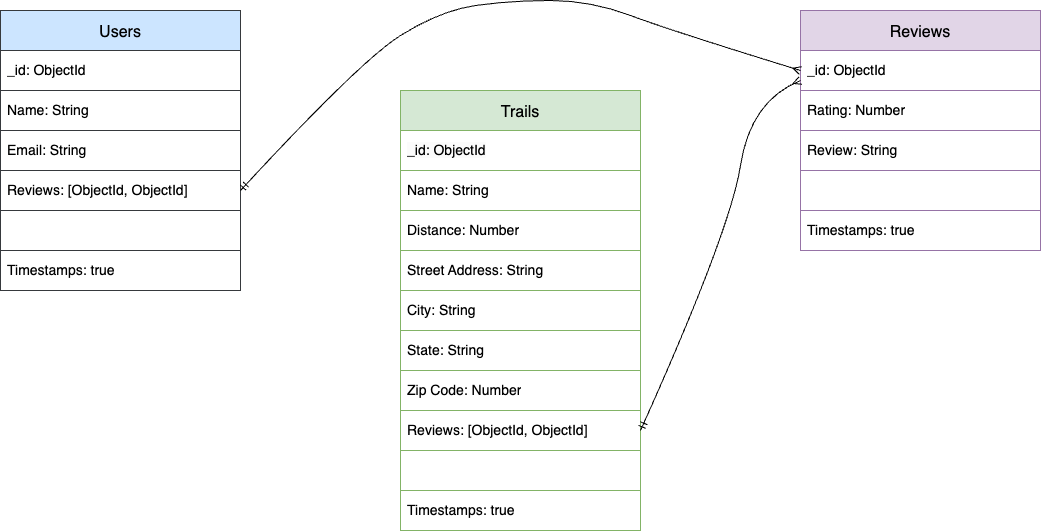

The diagram above was exported from draw.io. Its source (the exported page's mxGraphModel, read from the mxfile embedded in the PNG):
<mxGraphModel dx="859" dy="513" grid="1" gridSize="10" guides="1" tooltips="1" connect="1" arrows="1" fold="1" page="1" pageScale="1" pageWidth="1100" pageHeight="850" math="0" shadow="0">
  <root>
    <mxCell id="0" />
    <mxCell id="1" parent="0" />
    <mxCell id="33" value="Users" style="shape=table;startSize=40;container=1;collapsible=0;childLayout=tableLayout;fontSize=16;fillColor=#cce5ff;strokeColor=#36393d;" parent="1" vertex="1">
      <mxGeometry x="40" y="40" width="240" height="280" as="geometry" />
    </mxCell>
    <mxCell id="102" style="shape=tableRow;horizontal=0;startSize=0;swimlaneHead=0;swimlaneBody=0;top=0;left=0;bottom=0;right=0;collapsible=0;dropTarget=0;fillColor=none;points=[[0,0.5],[1,0.5]];portConstraint=eastwest;" parent="33" vertex="1">
      <mxGeometry y="40" width="240" height="40" as="geometry" />
    </mxCell>
    <mxCell id="103" value="_id: ObjectId" style="shape=partialRectangle;html=1;whiteSpace=wrap;connectable=0;overflow=hidden;fillColor=none;top=0;left=0;bottom=0;right=0;pointerEvents=1;align=left;fontSize=14;spacingLeft=5;" parent="102" vertex="1">
      <mxGeometry width="240" height="40" as="geometry">
        <mxRectangle width="240" height="40" as="alternateBounds" />
      </mxGeometry>
    </mxCell>
    <mxCell id="34" value="" style="shape=tableRow;horizontal=0;startSize=0;swimlaneHead=0;swimlaneBody=0;top=0;left=0;bottom=0;right=0;collapsible=0;dropTarget=0;fillColor=none;points=[[0,0.5],[1,0.5]];portConstraint=eastwest;" parent="33" vertex="1">
      <mxGeometry y="80" width="240" height="40" as="geometry" />
    </mxCell>
    <mxCell id="35" value="Name: String" style="shape=partialRectangle;html=1;whiteSpace=wrap;connectable=0;overflow=hidden;fillColor=none;top=0;left=0;bottom=0;right=0;pointerEvents=1;align=left;fontSize=14;spacingLeft=5;" parent="34" vertex="1">
      <mxGeometry width="240" height="40" as="geometry">
        <mxRectangle width="240" height="40" as="alternateBounds" />
      </mxGeometry>
    </mxCell>
    <mxCell id="36" value="" style="shape=tableRow;horizontal=0;startSize=0;swimlaneHead=0;swimlaneBody=0;top=0;left=0;bottom=0;right=0;collapsible=0;dropTarget=0;fillColor=none;points=[[0,0.5],[1,0.5]];portConstraint=eastwest;" parent="33" vertex="1">
      <mxGeometry y="120" width="240" height="40" as="geometry" />
    </mxCell>
    <mxCell id="37" value="Email: String" style="shape=partialRectangle;html=1;whiteSpace=wrap;connectable=0;overflow=hidden;fillColor=none;top=0;left=0;bottom=0;right=0;pointerEvents=1;align=left;fontSize=14;spacingLeft=5;" parent="36" vertex="1">
      <mxGeometry width="240" height="40" as="geometry">
        <mxRectangle width="240" height="40" as="alternateBounds" />
      </mxGeometry>
    </mxCell>
    <mxCell id="38" value="" style="shape=tableRow;horizontal=0;startSize=0;swimlaneHead=0;swimlaneBody=0;top=0;left=0;bottom=0;right=0;collapsible=0;dropTarget=0;fillColor=none;points=[[0,0.5],[1,0.5]];portConstraint=eastwest;" parent="33" vertex="1">
      <mxGeometry y="160" width="240" height="40" as="geometry" />
    </mxCell>
    <mxCell id="39" value="Reviews: [ObjectId, ObjectId]" style="shape=partialRectangle;html=1;whiteSpace=wrap;connectable=0;overflow=hidden;fillColor=none;top=0;left=0;bottom=0;right=0;pointerEvents=1;align=left;fontSize=14;spacingLeft=5;" parent="38" vertex="1">
      <mxGeometry width="240" height="40" as="geometry">
        <mxRectangle width="240" height="40" as="alternateBounds" />
      </mxGeometry>
    </mxCell>
    <mxCell id="40" value="" style="shape=tableRow;horizontal=0;startSize=0;swimlaneHead=0;swimlaneBody=0;top=0;left=0;bottom=0;right=0;collapsible=0;dropTarget=0;fillColor=none;points=[[0,0.5],[1,0.5]];portConstraint=eastwest;" parent="33" vertex="1">
      <mxGeometry y="200" width="240" height="40" as="geometry" />
    </mxCell>
    <mxCell id="41" value="" style="shape=partialRectangle;html=1;whiteSpace=wrap;connectable=0;overflow=hidden;fillColor=none;top=0;left=0;bottom=0;right=0;pointerEvents=1;align=left;fontSize=14;spacingLeft=5;" parent="40" vertex="1">
      <mxGeometry width="240" height="40" as="geometry">
        <mxRectangle width="240" height="40" as="alternateBounds" />
      </mxGeometry>
    </mxCell>
    <mxCell id="61" value="" style="shape=singleArrow;whiteSpace=wrap;html=1;arrowWidth=0.4;arrowSize=0.4;fontSize=16;startSize=40;" parent="40" vertex="1">
      <mxGeometry x="240" height="40" as="geometry">
        <mxRectangle width="NaN" height="40" as="alternateBounds" />
      </mxGeometry>
    </mxCell>
    <mxCell id="42" value="" style="shape=tableRow;horizontal=0;startSize=0;swimlaneHead=0;swimlaneBody=0;top=0;left=0;bottom=0;right=0;collapsible=0;dropTarget=0;fillColor=none;points=[[0,0.5],[1,0.5]];portConstraint=eastwest;" parent="33" vertex="1">
      <mxGeometry y="240" width="240" height="40" as="geometry" />
    </mxCell>
    <mxCell id="43" value="Timestamps: true" style="shape=partialRectangle;html=1;whiteSpace=wrap;connectable=0;overflow=hidden;fillColor=none;top=0;left=0;bottom=0;right=0;pointerEvents=1;align=left;fontSize=14;spacingLeft=5;" parent="42" vertex="1">
      <mxGeometry width="240" height="40" as="geometry">
        <mxRectangle width="240" height="40" as="alternateBounds" />
      </mxGeometry>
    </mxCell>
    <mxCell id="46" value="Reviews" style="shape=table;startSize=40;container=1;collapsible=0;childLayout=tableLayout;fontSize=16;fillColor=#e1d5e7;strokeColor=#9673a6;" parent="1" vertex="1">
      <mxGeometry x="840" y="40" width="240" height="240" as="geometry" />
    </mxCell>
    <mxCell id="104" style="shape=tableRow;horizontal=0;startSize=0;swimlaneHead=0;swimlaneBody=0;top=0;left=0;bottom=0;right=0;collapsible=0;dropTarget=0;fillColor=none;points=[[0,0.5],[1,0.5]];portConstraint=eastwest;" parent="46" vertex="1">
      <mxGeometry y="40" width="240" height="40" as="geometry" />
    </mxCell>
    <mxCell id="105" value="_id: ObjectId" style="shape=partialRectangle;html=1;whiteSpace=wrap;connectable=0;overflow=hidden;fillColor=none;top=0;left=0;bottom=0;right=0;pointerEvents=1;align=left;fontSize=14;spacingLeft=5;" parent="104" vertex="1">
      <mxGeometry width="240" height="40" as="geometry">
        <mxRectangle width="240" height="40" as="alternateBounds" />
      </mxGeometry>
    </mxCell>
    <mxCell id="51" value="" style="shape=tableRow;horizontal=0;startSize=0;swimlaneHead=0;swimlaneBody=0;top=0;left=0;bottom=0;right=0;collapsible=0;dropTarget=0;fillColor=none;points=[[0,0.5],[1,0.5]];portConstraint=eastwest;" parent="46" vertex="1">
      <mxGeometry y="80" width="240" height="40" as="geometry" />
    </mxCell>
    <mxCell id="52" value="Rating: Number" style="shape=partialRectangle;html=1;whiteSpace=wrap;connectable=0;overflow=hidden;fillColor=none;top=0;left=0;bottom=0;right=0;pointerEvents=1;align=left;fontSize=14;spacingLeft=5;" parent="51" vertex="1">
      <mxGeometry width="240" height="40" as="geometry">
        <mxRectangle width="240" height="40" as="alternateBounds" />
      </mxGeometry>
    </mxCell>
    <mxCell id="53" value="" style="shape=tableRow;horizontal=0;startSize=0;swimlaneHead=0;swimlaneBody=0;top=0;left=0;bottom=0;right=0;collapsible=0;dropTarget=0;fillColor=none;points=[[0,0.5],[1,0.5]];portConstraint=eastwest;" parent="46" vertex="1">
      <mxGeometry y="120" width="240" height="40" as="geometry" />
    </mxCell>
    <mxCell id="54" value="Review: String" style="shape=partialRectangle;html=1;whiteSpace=wrap;connectable=0;overflow=hidden;fillColor=none;top=0;left=0;bottom=0;right=0;pointerEvents=1;align=left;fontSize=14;spacingLeft=5;" parent="53" vertex="1">
      <mxGeometry width="240" height="40" as="geometry">
        <mxRectangle width="240" height="40" as="alternateBounds" />
      </mxGeometry>
    </mxCell>
    <mxCell id="55" value="" style="shape=tableRow;horizontal=0;startSize=0;swimlaneHead=0;swimlaneBody=0;top=0;left=0;bottom=0;right=0;collapsible=0;dropTarget=0;fillColor=none;points=[[0,0.5],[1,0.5]];portConstraint=eastwest;" parent="46" vertex="1">
      <mxGeometry y="160" width="240" height="40" as="geometry" />
    </mxCell>
    <mxCell id="56" value="" style="shape=partialRectangle;html=1;whiteSpace=wrap;connectable=0;overflow=hidden;fillColor=none;top=0;left=0;bottom=0;right=0;pointerEvents=1;align=left;fontSize=14;spacingLeft=5;" parent="55" vertex="1">
      <mxGeometry width="240" height="40" as="geometry">
        <mxRectangle width="240" height="40" as="alternateBounds" />
      </mxGeometry>
    </mxCell>
    <mxCell id="57" value="" style="shape=tableRow;horizontal=0;startSize=0;swimlaneHead=0;swimlaneBody=0;top=0;left=0;bottom=0;right=0;collapsible=0;dropTarget=0;fillColor=none;points=[[0,0.5],[1,0.5]];portConstraint=eastwest;" parent="46" vertex="1">
      <mxGeometry y="200" width="240" height="40" as="geometry" />
    </mxCell>
    <mxCell id="58" value="Timestamps: true" style="shape=partialRectangle;html=1;whiteSpace=wrap;connectable=0;overflow=hidden;fillColor=none;top=0;left=0;bottom=0;right=0;pointerEvents=1;align=left;fontSize=14;spacingLeft=5;" parent="57" vertex="1">
      <mxGeometry width="240" height="40" as="geometry">
        <mxRectangle width="240" height="40" as="alternateBounds" />
      </mxGeometry>
    </mxCell>
    <mxCell id="86" value="Trails" style="shape=table;startSize=40;container=1;collapsible=0;childLayout=tableLayout;fontSize=16;labelBackgroundColor=none;fillColor=#d5e8d4;gradientColor=none;strokeColor=#82b366;" parent="1" vertex="1">
      <mxGeometry x="440" y="120" width="240" height="440" as="geometry" />
    </mxCell>
    <mxCell id="106" style="shape=tableRow;horizontal=0;startSize=0;swimlaneHead=0;swimlaneBody=0;top=0;left=0;bottom=0;right=0;collapsible=0;dropTarget=0;fillColor=none;points=[[0,0.5],[1,0.5]];portConstraint=eastwest;" parent="86" vertex="1">
      <mxGeometry y="40" width="240" height="40" as="geometry" />
    </mxCell>
    <mxCell id="107" value="&lt;meta charset=&quot;utf-8&quot;&gt;&lt;span style=&quot;color: rgb(0, 0, 0); font-family: Helvetica; font-size: 14px; font-style: normal; font-variant-ligatures: normal; font-variant-caps: normal; font-weight: 400; letter-spacing: normal; orphans: 2; text-align: left; text-indent: 0px; text-transform: none; widows: 2; word-spacing: 0px; -webkit-text-stroke-width: 0px; background-color: rgb(251, 251, 251); text-decoration-thickness: initial; text-decoration-style: initial; text-decoration-color: initial; float: none; display: inline !important;&quot;&gt;_id: ObjectId&lt;/span&gt;" style="shape=partialRectangle;html=1;whiteSpace=wrap;connectable=0;overflow=hidden;fillColor=none;top=0;left=0;bottom=0;right=0;pointerEvents=1;align=left;fontSize=14;spacingLeft=5;" parent="106" vertex="1">
      <mxGeometry width="240" height="40" as="geometry">
        <mxRectangle width="240" height="40" as="alternateBounds" />
      </mxGeometry>
    </mxCell>
    <mxCell id="87" value="" style="shape=tableRow;horizontal=0;startSize=0;swimlaneHead=0;swimlaneBody=0;top=0;left=0;bottom=0;right=0;collapsible=0;dropTarget=0;fillColor=none;points=[[0,0.5],[1,0.5]];portConstraint=eastwest;" parent="86" vertex="1">
      <mxGeometry y="80" width="240" height="40" as="geometry" />
    </mxCell>
    <mxCell id="88" value="Name: String" style="shape=partialRectangle;html=1;whiteSpace=wrap;connectable=0;overflow=hidden;fillColor=none;top=0;left=0;bottom=0;right=0;pointerEvents=1;align=left;fontSize=14;spacingLeft=5;" parent="87" vertex="1">
      <mxGeometry width="240" height="40" as="geometry">
        <mxRectangle width="240" height="40" as="alternateBounds" />
      </mxGeometry>
    </mxCell>
    <mxCell id="91" value="" style="shape=tableRow;horizontal=0;startSize=0;swimlaneHead=0;swimlaneBody=0;top=0;left=0;bottom=0;right=0;collapsible=0;dropTarget=0;fillColor=none;points=[[0,0.5],[1,0.5]];portConstraint=eastwest;" parent="86" vertex="1">
      <mxGeometry y="120" width="240" height="40" as="geometry" />
    </mxCell>
    <mxCell id="92" value="Distance: Number" style="shape=partialRectangle;html=1;whiteSpace=wrap;connectable=0;overflow=hidden;fillColor=none;top=0;left=0;bottom=0;right=0;pointerEvents=1;align=left;fontSize=14;spacingLeft=5;" parent="91" vertex="1">
      <mxGeometry width="240" height="40" as="geometry">
        <mxRectangle width="240" height="40" as="alternateBounds" />
      </mxGeometry>
    </mxCell>
    <mxCell id="144" style="shape=tableRow;horizontal=0;startSize=0;swimlaneHead=0;swimlaneBody=0;top=0;left=0;bottom=0;right=0;collapsible=0;dropTarget=0;fillColor=none;points=[[0,0.5],[1,0.5]];portConstraint=eastwest;" vertex="1" parent="86">
      <mxGeometry y="160" width="240" height="40" as="geometry" />
    </mxCell>
    <mxCell id="145" value="Street Address: String" style="shape=partialRectangle;html=1;whiteSpace=wrap;connectable=0;overflow=hidden;fillColor=none;top=0;left=0;bottom=0;right=0;pointerEvents=1;align=left;fontSize=14;spacingLeft=5;" vertex="1" parent="144">
      <mxGeometry width="240" height="40" as="geometry">
        <mxRectangle width="240" height="40" as="alternateBounds" />
      </mxGeometry>
    </mxCell>
    <mxCell id="142" style="shape=tableRow;horizontal=0;startSize=0;swimlaneHead=0;swimlaneBody=0;top=0;left=0;bottom=0;right=0;collapsible=0;dropTarget=0;fillColor=none;points=[[0,0.5],[1,0.5]];portConstraint=eastwest;" vertex="1" parent="86">
      <mxGeometry y="200" width="240" height="40" as="geometry" />
    </mxCell>
    <mxCell id="143" value="City: String" style="shape=partialRectangle;html=1;whiteSpace=wrap;connectable=0;overflow=hidden;fillColor=none;top=0;left=0;bottom=0;right=0;pointerEvents=1;align=left;fontSize=14;spacingLeft=5;" vertex="1" parent="142">
      <mxGeometry width="240" height="40" as="geometry">
        <mxRectangle width="240" height="40" as="alternateBounds" />
      </mxGeometry>
    </mxCell>
    <mxCell id="140" style="shape=tableRow;horizontal=0;startSize=0;swimlaneHead=0;swimlaneBody=0;top=0;left=0;bottom=0;right=0;collapsible=0;dropTarget=0;fillColor=none;points=[[0,0.5],[1,0.5]];portConstraint=eastwest;" vertex="1" parent="86">
      <mxGeometry y="240" width="240" height="40" as="geometry" />
    </mxCell>
    <mxCell id="141" value="State: String" style="shape=partialRectangle;html=1;whiteSpace=wrap;connectable=0;overflow=hidden;fillColor=none;top=0;left=0;bottom=0;right=0;pointerEvents=1;align=left;fontSize=14;spacingLeft=5;" vertex="1" parent="140">
      <mxGeometry width="240" height="40" as="geometry">
        <mxRectangle width="240" height="40" as="alternateBounds" />
      </mxGeometry>
    </mxCell>
    <mxCell id="138" style="shape=tableRow;horizontal=0;startSize=0;swimlaneHead=0;swimlaneBody=0;top=0;left=0;bottom=0;right=0;collapsible=0;dropTarget=0;fillColor=none;points=[[0,0.5],[1,0.5]];portConstraint=eastwest;" vertex="1" parent="86">
      <mxGeometry y="280" width="240" height="40" as="geometry" />
    </mxCell>
    <mxCell id="139" value="Zip Code: Number" style="shape=partialRectangle;html=1;whiteSpace=wrap;connectable=0;overflow=hidden;fillColor=none;top=0;left=0;bottom=0;right=0;pointerEvents=1;align=left;fontSize=14;spacingLeft=5;" vertex="1" parent="138">
      <mxGeometry width="240" height="40" as="geometry">
        <mxRectangle width="240" height="40" as="alternateBounds" />
      </mxGeometry>
    </mxCell>
    <mxCell id="135" style="shape=tableRow;horizontal=0;startSize=0;swimlaneHead=0;swimlaneBody=0;top=0;left=0;bottom=0;right=0;collapsible=0;dropTarget=0;fillColor=none;points=[[0,0.5],[1,0.5]];portConstraint=eastwest;" parent="86" vertex="1">
      <mxGeometry y="320" width="240" height="40" as="geometry" />
    </mxCell>
    <mxCell id="136" value="Reviews: [ObjectId, ObjectId]" style="shape=partialRectangle;html=1;whiteSpace=wrap;connectable=0;overflow=hidden;fillColor=none;top=0;left=0;bottom=0;right=0;pointerEvents=1;align=left;fontSize=14;spacingLeft=5;" parent="135" vertex="1">
      <mxGeometry width="240" height="40" as="geometry">
        <mxRectangle width="240" height="40" as="alternateBounds" />
      </mxGeometry>
    </mxCell>
    <mxCell id="93" value="" style="shape=tableRow;horizontal=0;startSize=0;swimlaneHead=0;swimlaneBody=0;top=0;left=0;bottom=0;right=0;collapsible=0;dropTarget=0;fillColor=none;points=[[0,0.5],[1,0.5]];portConstraint=eastwest;" parent="86" vertex="1">
      <mxGeometry y="360" width="240" height="40" as="geometry" />
    </mxCell>
    <mxCell id="94" value="" style="shape=partialRectangle;html=1;whiteSpace=wrap;connectable=0;overflow=hidden;fillColor=none;top=0;left=0;bottom=0;right=0;pointerEvents=1;align=left;fontSize=14;spacingLeft=5;" parent="93" vertex="1">
      <mxGeometry width="240" height="40" as="geometry">
        <mxRectangle width="240" height="40" as="alternateBounds" />
      </mxGeometry>
    </mxCell>
    <mxCell id="95" value="" style="shape=singleArrow;whiteSpace=wrap;html=1;arrowWidth=0.4;arrowSize=0.4;fontSize=16;startSize=40;" parent="93" vertex="1">
      <mxGeometry x="240" width="NaN" height="40" as="geometry">
        <mxRectangle width="NaN" height="40" as="alternateBounds" />
      </mxGeometry>
    </mxCell>
    <mxCell id="96" value="" style="shape=tableRow;horizontal=0;startSize=0;swimlaneHead=0;swimlaneBody=0;top=0;left=0;bottom=0;right=0;collapsible=0;dropTarget=0;fillColor=none;points=[[0,0.5],[1,0.5]];portConstraint=eastwest;" parent="86" vertex="1">
      <mxGeometry y="400" width="240" height="40" as="geometry" />
    </mxCell>
    <mxCell id="97" value="Timestamps: true" style="shape=partialRectangle;html=1;whiteSpace=wrap;connectable=0;overflow=hidden;fillColor=none;top=0;left=0;bottom=0;right=0;pointerEvents=1;align=left;fontSize=14;spacingLeft=5;" parent="96" vertex="1">
      <mxGeometry width="240" height="40" as="geometry">
        <mxRectangle width="240" height="40" as="alternateBounds" />
      </mxGeometry>
    </mxCell>
    <mxCell id="131" value="" style="curved=1;endArrow=ERmany;html=1;fontSize=14;exitX=1;exitY=0.5;exitDx=0;exitDy=0;entryX=0;entryY=0.5;entryDx=0;entryDy=0;endFill=0;startArrow=ERmandOne;startFill=0;" parent="1" source="38" target="104" edge="1">
      <mxGeometry width="50" height="50" relative="1" as="geometry">
        <mxPoint x="440" y="100" as="sourcePoint" />
        <mxPoint x="740" y="70" as="targetPoint" />
        <Array as="points">
          <mxPoint x="400" y="90" />
          <mxPoint x="480" y="40" />
          <mxPoint x="550" y="30" />
          <mxPoint x="630" y="30" />
          <mxPoint x="710" y="60" />
        </Array>
      </mxGeometry>
    </mxCell>
    <mxCell id="137" value="" style="curved=1;endArrow=ERmany;html=1;fontSize=14;exitX=1;exitY=0.5;exitDx=0;exitDy=0;endFill=0;startArrow=ERmandOne;startFill=0;" parent="1" source="135" edge="1">
      <mxGeometry width="50" height="50" relative="1" as="geometry">
        <mxPoint x="790" y="160" as="sourcePoint" />
        <mxPoint x="840" y="110" as="targetPoint" />
        <Array as="points">
          <mxPoint x="770" y="260" />
          <mxPoint x="790" y="130" />
        </Array>
      </mxGeometry>
    </mxCell>
  </root>
</mxGraphModel>